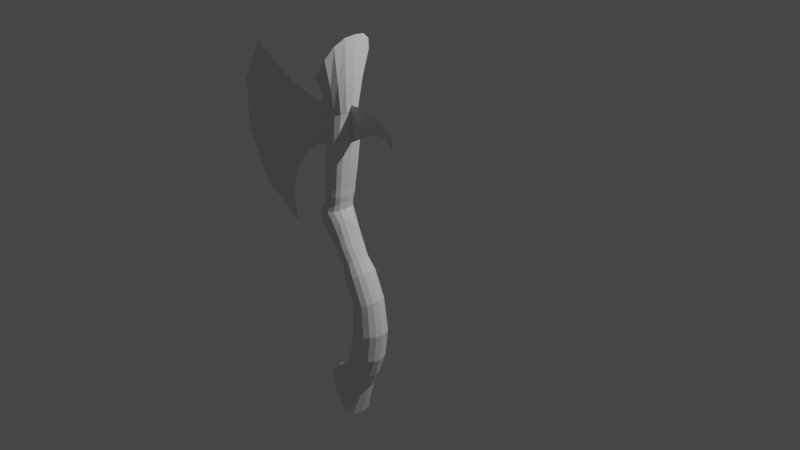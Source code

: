 # Source: axe.blend  (saved by Blender 2.92.15; exported with 4.5.12 LTS)
import bpy
from mathutils import Matrix  # noqa: F401  (used for matrix-valued properties, if any)

bpy.ops.wm.read_factory_settings(use_empty=True)
scene = bpy.context.scene
scene.name = 'Scene'

# ---- collections
col_collection = bpy.data.collections.new('Collection'); scene.collection.children.link(col_collection)

# ---- world
world_world = bpy.data.worlds.new('World'); scene.world = world_world
world_world.use_nodes = True; world_world.node_tree.nodes.clear()
_N = world_world.node_tree.nodes; _L = world_world.node_tree.links
n0 = _N.new('ShaderNodeOutputWorld'); n0.name = 'World Output'; n0.location = (300, 300)
n1 = _N.new('ShaderNodeBackground'); n1.name = 'Background'; n1.location = (10, 300)
n1.inputs[0].default_value = (0.05088, 0.05088, 0.05088, 1.0)
_L.new(n1.outputs[0], n0.inputs[0])
n0.is_active_output = True
world_world.color = (0.05088, 0.05088, 0.05088)
world_world.use_sun_shadow = False
world_world.sun_shadow_jitter_overblur = 0.0

# ---- cameras
cam_camera = bpy.data.cameras.new('Camera')
cam_camera.clip_end = 100.0
cam_camera.ortho_scale = 7.314

# ---- lights
light_light = bpy.data.lights.new('Light', 'POINT')
light_light.transmission_factor = 0.0
light_light.energy = 1000.0
light_light.shadow_soft_size = 0.1
light_light.shadow_maximum_resolution = 0.006
light_light.use_absolute_resolution = True

# ---- meshes
me_cylinder = bpy.data.meshes.new('Cylinder')
me_cylinder.from_pydata([(0.9092, 0.0, -0.4314), (1.0, 0.0, 1.0), (0.8362, -0.3827, -0.41), (0.9239, -0.3827, 1.0), (0.6282, -0.7064, -0.3488), (0.7071, -0.7071, 1.0), (0.317, -0.9196, -0.2572), (0.3827, -0.9239, 1.0), (-0.05014, -0.9845, -0.1492), (-3.258e-07, -1.0, 1.0), (-0.4173, -0.9024, -0.04113), (-0.3827, -0.9239, 1.0), (-0.7285, -0.7037, 0.05045), (-0.7071, -0.7071, 1.0), (-0.9364, -0.4258, 0.1116), (-0.9267, -0.3827, 0.9992), (-1.009, 0.0, 0.1331), (-1.004, 0.0, 0.9988), (0.931, 0.0, 2.324), (0.8568, -0.3827, 2.307), (0.6455, -0.7071, 2.259), (0.3292, -0.9239, 2.186), (-0.04388, -1.0, 2.101), (-0.4312, -0.9239, 2.012), (-0.8036, -0.7071, 1.923), (-1.052, -0.3827, 1.863), (-1.126, 0.0, 1.847), (0.4387, 0.0, 4.099), (0.3753, -0.3827, 4.057), (0.195, -0.7071, 3.936), (-0.0749, -0.9239, 3.756), (-0.3933, -1.0, 3.544), (-0.7198, -0.9239, 3.328), (-1.022, -0.7071, 3.135), (-1.223, -0.3827, 3.006), (-1.287, 0.0, 2.964), (-0.6471, 0.0, 5.945), (-0.693, -0.3556, 5.892), (-0.8238, -0.657, 5.739), (-1.02, -0.8584, 5.509), (-1.251, -0.9291, 5.239), (-1.487, -0.8584, 4.955), (-1.698, -0.657, 4.69), (-1.837, -0.3556, 4.516), (-1.883, 0.0, 4.462), (-1.969, 0.0, 7.171), (-2.007, -0.3556, 7.112), (-2.117, -0.657, 6.943), (-2.282, -0.8584, 6.691), (-2.476, -0.9291, 6.393), (-2.657, -0.8584, 6.102), (-2.787, -0.657, 5.868), (-2.876, -0.3556, 5.71), (-2.915, 0.0, 5.651), (-3.48, 0.0, 8.159), (-3.508, -0.3721, 8.108), (-3.595, -0.6246, 7.971), (-3.728, -0.7885, 7.767), (-3.88, -0.8431, 7.536), (-4.028, -0.789, 7.304), (-4.155, -0.6253, 7.104), (-4.241, -0.3705, 6.973), (-4.273, 0.0, 6.931), (-4.521, 0.0, 9.191), (-4.556, -0.3517, 9.134), (-4.661, -0.6403, 8.973), (-4.819, -0.8434, 8.727), (-5.001, -0.9308, 8.442), (-5.238, -0.8824, 8.154), (-5.513, -0.6926, 7.903), (-5.688, -0.3938, 7.737), (-5.726, 0.0, 7.684), (-5.0, 0.0, 9.512), (-5.054, -0.4388, 9.468), (-5.221, -0.7331, 9.37), (-5.472, -0.9221, 9.227), (-5.768, -0.9778, 9.06), (-6.038, -0.8914, 8.875), (-6.235, -0.6779, 8.696), (-6.373, -0.3666, 8.583), (-6.434, 0.0, 8.555), (-5.346, 0.0, 10.88), (-5.386, -0.4959, 10.86), (-5.505, -0.7171, 10.78), (-5.684, -0.8561, 10.68), (-5.895, -0.9052, 10.56), (-6.107, -0.8562, 10.44), (-6.286, -0.7165, 10.34), (-6.407, -0.4952, 10.27), (-6.451, 0.0, 10.25), (-3.325, -0.7337, 6.724), (-3.456, -0.5673, 6.525), (-3.544, -0.3165, 6.394), (-2.771, 0.0, 7.582), (-3.576, 0.0, 6.349), (-2.801, -0.3236, 7.532), (-2.887, -0.5723, 7.397), (-3.018, -0.7337, 7.196), (-3.172, -0.7896, 6.96), (-5.976, -0.8595, 9.94), (-6.158, -0.7183, 9.836), (-6.28, -0.4932, 9.767), (-5.208, 0.0, 10.4), (-6.327, 0.0, 9.752), (-5.247, -0.4911, 10.37), (-5.367, -0.7166, 10.29), (-5.548, -0.8567, 10.19), (-5.762, -0.9078, 10.06), (-6.079, -0.6538, 9.339), (-6.189, -0.4181, 9.262), (-5.127, 0.0, 9.921), (-6.238, 0.0, 9.25), (-5.165, -0.4331, 9.884), (-5.286, -0.6641, 9.808), (-5.47, -0.8081, 9.702), (-5.687, -0.8572, 9.577), (-5.904, -0.8041, 9.452), (-5.598, 0.0, 11.94), (-5.643, -0.5338, 11.92), (-5.777, -0.7656, 11.86), (-5.979, -0.9111, 11.78), (-6.217, -0.9622, 11.69), (-6.456, -0.9111, 11.59), (-6.658, -0.7656, 11.51), (-6.794, -0.5338, 11.46), (-6.845, 0.0, 11.45), (-6.011, 0.0, 13.61), (-6.061, -0.5151, 13.58), (-6.203, -0.7724, 13.5), (-6.415, -0.9355, 13.38), (-6.665, -0.9932, 13.24), (-6.915, -0.9368, 13.1), (-7.127, -0.7747, 12.98), (-7.269, -0.518, 12.9), (-7.319, 0.0, 12.87), (-6.628, 0.0, 15.29), (-6.685, -0.3275, 15.26), (-6.847, -0.6051, 15.17), (-7.089, -0.7905, 15.03), (-7.374, -0.8557, 14.87), (-7.659, -0.7905, 14.71), (-7.901, -0.6051, 14.57), (-8.063, -0.3275, 14.48), (-8.12, 0.0, 14.45), (-7.995, 0.0, 19.55), (-8.034, -0.6434, 19.43), (-8.096, -1.189, 18.96), (-8.153, -1.553, 18.14), (-8.268, -1.681, 17.28), (-8.495, -1.553, 16.78), (-8.734, -1.189, 16.38), (-8.881, -0.6434, 16.05), (-8.92, 0.0, 15.93), (1.12, 0.0, -2.565), (1.015, -0.6559, -2.497), (0.7153, -0.9029, -2.305), (0.2673, -1.068, -2.018), (-0.2612, -1.126, -1.679), (-0.7898, -1.068, -1.34), (-1.238, -0.9029, -1.052), (-1.537, -0.6559, -0.8601), (-1.642, 0.0, -0.7927), (-4.129, -0.6238, 8.46), (-4.274, -0.7845, 8.243), (-4.438, -0.8495, 7.995), (-4.614, -0.8173, 7.755), (-4.789, -0.6736, 7.556), (-4.902, -0.4366, 7.426), (-4.009, 0.0, 8.651), (-4.933, 0.0, 7.385), (-4.037, -0.3809, 8.603), (-7.851, -1.204, 16.17), (-8.086, -1.118, 15.83), (-8.281, -0.8723, 15.55), (-8.401, -0.5047, 15.35), (-7.253, 0.0, 17.3), (-8.449, 0.0, 15.28), (-7.296, -0.5047, 17.23), (-7.421, -0.8723, 16.97), (-7.615, -1.118, 16.57)], [], [(0, 1, 3, 2), (2, 3, 5, 4), (4, 5, 7, 6), (6, 7, 9, 8), (8, 9, 11, 10), (10, 11, 13, 12), (12, 13, 15, 14), (14, 15, 17, 16), (10, 12, 159, 158), (23, 22, 31, 32), (7, 5, 20, 21), (17, 15, 25, 26), (3, 1, 18, 19), (13, 11, 23, 24), (9, 7, 21, 22), (5, 3, 19, 20), (15, 13, 24, 25), (11, 9, 22, 23), (24, 23, 32, 33), (25, 24, 33, 34), (26, 25, 34, 35), (19, 18, 27, 28), (20, 19, 28, 29), (21, 20, 29, 30), (22, 21, 30, 31), (44, 43, 52, 53), (30, 29, 38, 39), (31, 30, 39, 40), (32, 31, 40, 41), (33, 32, 41, 42), (34, 33, 42, 43), (35, 34, 43, 44), (28, 27, 36, 37), (29, 28, 37, 38), (37, 36, 45, 46), (38, 37, 46, 47), (39, 38, 47, 48), (40, 39, 48, 49), (41, 40, 49, 50), (42, 41, 50, 51), (43, 42, 51, 52), (163, 162, 65, 66), (91, 90, 59, 60), (92, 91, 60, 61), (94, 92, 61, 62), (95, 93, 54, 55), (96, 95, 55, 56), (97, 96, 56, 57), (98, 97, 57, 58), (90, 98, 58, 59), (71, 70, 79, 80), (164, 163, 66, 67), (165, 164, 67, 68), (166, 165, 68, 69), (167, 166, 69, 70), (169, 167, 70, 71), (170, 168, 63, 64), (162, 170, 64, 65), (64, 63, 72, 73), (65, 64, 73, 74), (66, 65, 74, 75), (67, 66, 75, 76), (68, 67, 76, 77), (69, 68, 77, 78), (70, 69, 78, 79), (100, 99, 86, 87), (101, 100, 87, 88), (103, 101, 88, 89), (104, 102, 81, 82), (105, 104, 82, 83), (106, 105, 83, 84), (107, 106, 84, 85), (99, 107, 85, 86), (50, 49, 98, 90), (49, 48, 97, 98), (48, 47, 96, 97), (47, 46, 95, 96), (46, 45, 93, 95), (53, 52, 92, 94), (52, 51, 91, 92), (51, 50, 90, 91), (116, 115, 107, 99), (115, 114, 106, 107), (114, 113, 105, 106), (113, 112, 104, 105), (112, 110, 102, 104), (111, 109, 101, 103), (109, 108, 100, 101), (108, 116, 99, 100), (78, 77, 116, 108), (79, 78, 108, 109), (80, 79, 109, 111), (73, 72, 110, 112), (74, 73, 112, 113), (75, 74, 113, 114), (76, 75, 114, 115), (77, 76, 115, 116), (86, 85, 121, 122), (87, 86, 122, 123), (88, 87, 123, 124), (89, 88, 124, 125), (82, 81, 117, 118), (83, 82, 118, 119), (84, 83, 119, 120), (85, 84, 120, 121), (120, 119, 128, 129), (121, 120, 129, 130), (122, 121, 130, 131), (123, 122, 131, 132), (124, 123, 132, 133), (125, 124, 133, 134), (118, 117, 126, 127), (119, 118, 127, 128), (172, 171, 148, 149), (134, 133, 142, 143), (127, 126, 135, 136), (128, 127, 136, 137), (129, 128, 137, 138), (130, 129, 138, 139), (131, 130, 139, 140), (132, 131, 140, 141), (133, 132, 141, 142), (144, 152, 151, 150, 149, 148, 147, 146, 145), (173, 172, 149, 150), (174, 173, 150, 151), (176, 174, 151, 152), (177, 175, 144, 145), (178, 177, 145, 146), (179, 178, 146, 147), (171, 179, 147, 148), (161, 153, 154, 155, 156, 157, 158, 159, 160), (6, 8, 157, 156), (2, 4, 155, 154), (12, 14, 160, 159), (8, 10, 158, 157), (4, 6, 156, 155), (14, 16, 161, 160), (0, 2, 154, 153), (56, 55, 170, 162), (55, 54, 168, 170), (62, 61, 167, 169), (61, 60, 166, 167), (60, 59, 165, 166), (59, 58, 164, 165), (58, 57, 163, 164), (57, 56, 162, 163), (139, 138, 179, 171), (138, 137, 178, 179), (137, 136, 177, 178), (136, 135, 175, 177), (143, 142, 174, 176), (142, 141, 173, 174), (141, 140, 172, 173), (140, 139, 171, 172)])
_uv = me_cylinder.uv_layers.new(name='UVMap')
_uv.uv.foreach_set('vector', [0.75, 0.5, 0.75, 1.0, 0.6875, 1.0, 0.6875, 0.5, 0.6875, 0.5, 0.6875, 1.0, 0.625, 1.0, 0.625, 0.5, 0.625, 0.5, 0.625, 1.0, 0.5625, 1.0, 0.5625, 0.5, 0.5625, 0.5, 0.5625, 1.0, 0.5, 1.0, 0.5, 0.5, 0.5, 0.5, 0.5, 1.0, 0.4375, 1.0, 0.4375, 0.5, 0.4375, 0.5, 0.4375, 1.0, 0.375, 1.0, 0.375, 0.5, 0.375, 0.5, 0.375, 1.0, 0.3125, 1.0, 0.3125, 0.5, 0.3125, 0.5, 0.3125, 1.0, 0.25, 1.0, 0.25, 0.5, 0.4375, 0.5, 0.375, 0.5, 0.375, 0.5, 0.4375, 0.5, 0.4375, 1.0, 0.5, 1.0, 0.5, 1.0, 0.4375, 1.0, 0.5625, 1.0, 0.625, 1.0, 0.625, 1.0, 0.5625, 1.0, 0.25, 1.0, 0.3125, 1.0, 0.3125, 1.0, 0.25, 1.0, 0.6875, 1.0, 0.75, 1.0, 0.75, 1.0, 0.6875, 1.0, 0.375, 1.0, 0.4375, 1.0, 0.4375, 1.0, 0.375, 1.0, 0.5, 1.0, 0.5625, 1.0, 0.5625, 1.0, 0.5, 1.0, 0.625, 1.0, 0.6875, 1.0, 0.6875, 1.0, 0.625, 1.0, 0.3125, 1.0, 0.375, 1.0, 0.375, 1.0, 0.3125, 1.0, 0.4375, 1.0, 0.5, 1.0, 0.5, 1.0, 0.4375, 1.0, 0.375, 1.0, 0.4375, 1.0, 0.4375, 1.0, 0.375, 1.0, 0.3125, 1.0, 0.375, 1.0, 0.375, 1.0, 0.3125, 1.0, 0.25, 1.0, 0.3125, 1.0, 0.3125, 1.0, 0.25, 1.0, 0.6875, 1.0, 0.75, 1.0, 0.75, 1.0, 0.6875, 1.0, 0.625, 1.0, 0.6875, 1.0, 0.6875, 1.0, 0.625, 1.0, 0.5625, 1.0, 0.625, 1.0, 0.625, 1.0, 0.5625, 1.0, 0.5, 1.0, 0.5625, 1.0, 0.5625, 1.0, 0.5, 1.0, 0.25, 1.0, 0.3125, 1.0, 0.3125, 1.0, 0.25, 1.0, 0.5625, 1.0, 0.625, 1.0, 0.625, 1.0, 0.5625, 1.0, 0.5, 1.0, 0.5625, 1.0, 0.5625, 1.0, 0.5, 1.0, 0.4375, 1.0, 0.5, 1.0, 0.5, 1.0, 0.4375, 1.0, 0.375, 1.0, 0.4375, 1.0, 0.4375, 1.0, 0.375, 1.0, 0.3125, 1.0, 0.375, 1.0, 0.375, 1.0, 0.3125, 1.0, 0.25, 1.0, 0.3125, 1.0, 0.3125, 1.0, 0.25, 1.0, 0.6875, 1.0, 0.75, 1.0, 0.75, 1.0, 0.6875, 1.0, 0.625, 1.0, 0.6875, 1.0, 0.6875, 1.0, 0.625, 1.0, 0.6875, 1.0, 0.75, 1.0, 0.75, 1.0, 0.6875, 1.0, 0.625, 1.0, 0.6875, 1.0, 0.6875, 1.0, 0.625, 1.0, 0.5625, 1.0, 0.625, 1.0, 0.625, 1.0, 0.5625, 1.0, 0.5, 1.0, 0.5625, 1.0, 0.5625, 1.0, 0.5, 1.0, 0.4375, 1.0, 0.5, 1.0, 0.5, 1.0, 0.4375, 1.0, 0.375, 1.0, 0.4375, 1.0, 0.4375, 1.0, 0.375, 1.0, 0.3125, 1.0, 0.375, 1.0, 0.375, 1.0, 0.3125, 1.0, 0.5625, 1.0, 0.625, 1.0, 0.625, 1.0, 0.5625, 1.0, 0.375, 1.0, 0.4375, 1.0, 0.4375, 1.0, 0.375, 1.0, 0.3125, 1.0, 0.375, 1.0, 0.375, 1.0, 0.3125, 1.0, 0.25, 1.0, 0.3125, 1.0, 0.3125, 1.0, 0.25, 1.0, 0.6875, 1.0, 0.75, 1.0, 0.75, 1.0, 0.6875, 1.0, 0.625, 1.0, 0.6875, 1.0, 0.6875, 1.0, 0.625, 1.0, 0.5625, 1.0, 0.625, 1.0, 0.625, 1.0, 0.5625, 1.0, 0.5, 1.0, 0.5625, 1.0, 0.5625, 1.0, 0.5, 1.0, 0.4375, 1.0, 0.5, 1.0, 0.5, 1.0, 0.4375, 1.0, 0.25, 1.0, 0.3125, 1.0, 0.3125, 1.0, 0.25, 1.0, 0.5, 1.0, 0.5625, 1.0, 0.5625, 1.0, 0.5, 1.0, 0.4375, 1.0, 0.5, 1.0, 0.5, 1.0, 0.4375, 1.0, 0.375, 1.0, 0.4375, 1.0, 0.4375, 1.0, 0.375, 1.0, 0.3125, 1.0, 0.375, 1.0, 0.375, 1.0, 0.3125, 1.0, 0.25, 1.0, 0.3125, 1.0, 0.3125, 1.0, 0.25, 1.0, 0.6875, 1.0, 0.75, 1.0, 0.75, 1.0, 0.6875, 1.0, 0.625, 1.0, 0.6875, 1.0, 0.6875, 1.0, 0.625, 1.0, 0.6875, 1.0, 0.75, 1.0, 0.75, 1.0, 0.6875, 1.0, 0.625, 1.0, 0.6875, 1.0, 0.6875, 1.0, 0.625, 1.0, 0.5625, 1.0, 0.625, 1.0, 0.625, 1.0, 0.5625, 1.0, 0.5, 1.0, 0.5625, 1.0, 0.5625, 1.0, 0.5, 1.0, 0.4375, 1.0, 0.5, 1.0, 0.5, 1.0, 0.4375, 1.0, 0.375, 1.0, 0.4375, 1.0, 0.4375, 1.0, 0.375, 1.0, 0.3125, 1.0, 0.375, 1.0, 0.375, 1.0, 0.3125, 1.0, 0.375, 1.0, 0.4375, 1.0, 0.4375, 1.0, 0.375, 1.0, 0.3125, 1.0, 0.375, 1.0, 0.375, 1.0, 0.3125, 1.0, 0.25, 1.0, 0.3125, 1.0, 0.3125, 1.0, 0.25, 1.0, 0.6875, 1.0, 0.75, 1.0, 0.75, 1.0, 0.6875, 1.0, 0.625, 1.0, 0.6875, 1.0, 0.6875, 1.0, 0.625, 1.0, 0.5625, 1.0, 0.625, 1.0, 0.625, 1.0, 0.5625, 1.0, 0.5, 1.0, 0.5625, 1.0, 0.5625, 1.0, 0.5, 1.0, 0.4375, 1.0, 0.5, 1.0, 0.5, 1.0, 0.4375, 1.0, 0.4375, 1.0, 0.5, 1.0, 0.5, 1.0, 0.4375, 1.0, 0.5, 1.0, 0.5625, 1.0, 0.5625, 1.0, 0.5, 1.0, 0.5625, 1.0, 0.625, 1.0, 0.625, 1.0, 0.5625, 1.0, 0.625, 1.0, 0.6875, 1.0, 0.6875, 1.0, 0.625, 1.0, 0.6875, 1.0, 0.75, 1.0, 0.75, 1.0, 0.6875, 1.0, 0.25, 1.0, 0.3125, 1.0, 0.3125, 1.0, 0.25, 1.0, 0.3125, 1.0, 0.375, 1.0, 0.375, 1.0, 0.3125, 1.0, 0.375, 1.0, 0.4375, 1.0, 0.4375, 1.0, 0.375, 1.0, 0.4375, 1.0, 0.5, 1.0, 0.5, 1.0, 0.4375, 1.0, 0.5, 1.0, 0.5625, 1.0, 0.5625, 1.0, 0.5, 1.0, 0.5625, 1.0, 0.625, 1.0, 0.625, 1.0, 0.5625, 1.0, 0.625, 1.0, 0.6875, 1.0, 0.6875, 1.0, 0.625, 1.0, 0.6875, 1.0, 0.75, 1.0, 0.75, 1.0, 0.6875, 1.0, 0.25, 1.0, 0.3125, 1.0, 0.3125, 1.0, 0.25, 1.0, 0.3125, 1.0, 0.375, 1.0, 0.375, 1.0, 0.3125, 1.0, 0.375, 1.0, 0.4375, 1.0, 0.4375, 1.0, 0.375, 1.0, 0.375, 1.0, 0.4375, 1.0, 0.4375, 1.0, 0.375, 1.0, 0.3125, 1.0, 0.375, 1.0, 0.375, 1.0, 0.3125, 1.0, 0.25, 1.0, 0.3125, 1.0, 0.3125, 1.0, 0.25, 1.0, 0.6875, 1.0, 0.75, 1.0, 0.75, 1.0, 0.6875, 1.0, 0.625, 1.0, 0.6875, 1.0, 0.6875, 1.0, 0.625, 1.0, 0.5625, 1.0, 0.625, 1.0, 0.625, 1.0, 0.5625, 1.0, 0.5, 1.0, 0.5625, 1.0, 0.5625, 1.0, 0.5, 1.0, 0.4375, 1.0, 0.5, 1.0, 0.5, 1.0, 0.4375, 1.0, 0.4375, 1.0, 0.5, 1.0, 0.5, 1.0, 0.4375, 1.0, 0.375, 1.0, 0.4375, 1.0, 0.4375, 1.0, 0.375, 1.0, 0.3125, 1.0, 0.375, 1.0, 0.375, 1.0, 0.3125, 1.0, 0.25, 1.0, 0.3125, 1.0, 0.3125, 1.0, 0.25, 1.0, 0.6875, 1.0, 0.75, 1.0, 0.75, 1.0, 0.6875, 1.0, 0.625, 1.0, 0.6875, 1.0, 0.6875, 1.0, 0.625, 1.0, 0.5625, 1.0, 0.625, 1.0, 0.625, 1.0, 0.5625, 1.0, 0.5, 1.0, 0.5625, 1.0, 0.5625, 1.0, 0.5, 1.0, 0.5625, 1.0, 0.625, 1.0, 0.625, 1.0, 0.5625, 1.0, 0.5, 1.0, 0.5625, 1.0, 0.5625, 1.0, 0.5, 1.0, 0.4375, 1.0, 0.5, 1.0, 0.5, 1.0, 0.4375, 1.0, 0.375, 1.0, 0.4375, 1.0, 0.4375, 1.0, 0.375, 1.0, 0.3125, 1.0, 0.375, 1.0, 0.375, 1.0, 0.3125, 1.0, 0.25, 1.0, 0.3125, 1.0, 0.3125, 1.0, 0.25, 1.0, 0.6875, 1.0, 0.75, 1.0, 0.75, 1.0, 0.6875, 1.0, 0.625, 1.0, 0.6875, 1.0, 0.6875, 1.0, 0.625, 1.0, 0.4375, 1.0, 0.5, 1.0, 0.5, 1.0, 0.4375, 1.0, 0.25, 1.0, 0.3125, 1.0, 0.3125, 1.0, 0.25, 1.0, 0.6875, 1.0, 0.75, 1.0, 0.75, 1.0, 0.6875, 1.0, 0.625, 1.0, 0.6875, 1.0, 0.6875, 1.0, 0.625, 1.0, 0.5625, 1.0, 0.625, 1.0, 0.625, 1.0, 0.5625, 1.0, 0.5, 1.0, 0.5625, 1.0, 0.5625, 1.0, 0.5, 1.0, 0.4375, 1.0, 0.5, 1.0, 0.5, 1.0, 0.4375, 1.0, 0.375, 1.0, 0.4375, 1.0, 0.4375, 1.0, 0.375, 1.0, 0.3125, 1.0, 0.375, 1.0, 0.375, 1.0, 0.3125, 1.0, 0.49, 0.25, 0.01, 0.25, 0.02827, 0.1582, 0.08029, 0.08029, 0.1582, 0.02827, 0.25, 0.01, 0.3418, 0.02827, 0.4197, 0.08029, 0.4717, 0.1582, 0.375, 1.0, 0.4375, 1.0, 0.4375, 1.0, 0.375, 1.0, 0.3125, 1.0, 0.375, 1.0, 0.375, 1.0, 0.3125, 1.0, 0.25, 1.0, 0.3125, 1.0, 0.3125, 1.0, 0.25, 1.0, 0.6875, 1.0, 0.75, 1.0, 0.75, 1.0, 0.6875, 1.0, 0.625, 1.0, 0.6875, 1.0, 0.6875, 1.0, 0.625, 1.0, 0.5625, 1.0, 0.625, 1.0, 0.625, 1.0, 0.5625, 1.0, 0.5, 1.0, 0.5625, 1.0, 0.5625, 1.0, 0.5, 1.0, 0.51, 0.25, 0.99, 0.25, 0.9717, 0.1582, 0.9197, 0.08029, 0.8418, 0.02827, 0.75, 0.01, 0.6582, 0.02827, 0.5803, 0.08029, 0.5283, 0.1582, 0.5625, 0.5, 0.5, 0.5, 0.5, 0.5, 0.5625, 0.5, 0.6875, 0.5, 0.625, 0.5, 0.625, 0.5, 0.6875, 0.5, 0.375, 0.5, 0.3125, 0.5, 0.3125, 0.5, 0.375, 0.5, 0.5, 0.5, 0.4375, 0.5, 0.4375, 0.5, 0.5, 0.5, 0.625, 0.5, 0.5625, 0.5, 0.5625, 0.5, 0.625, 0.5, 0.3125, 0.5, 0.25, 0.5, 0.25, 0.5, 0.3125, 0.5, 0.75, 0.5, 0.6875, 0.5, 0.6875, 0.5, 0.75, 0.5, 0.625, 1.0, 0.6875, 1.0, 0.6875, 1.0, 0.625, 1.0, 0.6875, 1.0, 0.75, 1.0, 0.75, 1.0, 0.6875, 1.0, 0.25, 1.0, 0.3125, 1.0, 0.3125, 1.0, 0.25, 1.0, 0.3125, 1.0, 0.375, 1.0, 0.375, 1.0, 0.3125, 1.0, 0.375, 1.0, 0.4375, 1.0, 0.4375, 1.0, 0.375, 1.0, 0.4375, 1.0, 0.5, 1.0, 0.5, 1.0, 0.4375, 1.0, 0.5, 1.0, 0.5625, 1.0, 0.5625, 1.0, 0.5, 1.0, 0.5625, 1.0, 0.625, 1.0, 0.625, 1.0, 0.5625, 1.0, 0.5, 1.0, 0.5625, 1.0, 0.5625, 1.0, 0.5, 1.0, 0.5625, 1.0, 0.625, 1.0, 0.625, 1.0, 0.5625, 1.0, 0.625, 1.0, 0.6875, 1.0, 0.6875, 1.0, 0.625, 1.0, 0.6875, 1.0, 0.75, 1.0, 0.75, 1.0, 0.6875, 1.0, 0.25, 1.0, 0.3125, 1.0, 0.3125, 1.0, 0.25, 1.0, 0.3125, 1.0, 0.375, 1.0, 0.375, 1.0, 0.3125, 1.0, 0.375, 1.0, 0.4375, 1.0, 0.4375, 1.0, 0.375, 1.0, 0.4375, 1.0, 0.5, 1.0, 0.5, 1.0, 0.4375, 1.0])
me_cylinder.use_remesh_fix_poles = True
me_cylinder.use_remesh_preserve_attributes = False
me_cylinder.use_mirror_vertex_groups = False
me_cylinder.update()
me_plane = bpy.data.meshes.new('Plane')
me_plane.from_pydata([(-0.4658, -0.6844, 2.861e-08), (0.4416, -0.4335, 5.135e-08), (-0.5387, 0.8058, -1.761e-08), (0.482, 0.9272, -6.603e-09), (1.17, -0.004525, 9.024e-08), (1.227, 0.8948, -9.537e-09), (1.73, 0.2412, 1.495e-07), (1.751, 0.7381, 7.313e-08), (2.144, 0.1279, 1.516e-07), (2.187, 0.4872, 8.253e-08), (2.468, -0.05016, 1.354e-07), (2.462, 0.2444, 6.052e-08), (-1.202, -0.9676, 2.935e-09), (-1.21, 0.5953, -3.668e-08), (-1.945, -1.436, -1.145e-07), (-1.957, 0.7886, -1.709e-07), (-2.535, -2.417, -3.395e-07), (-2.702, 1.017, -4.186e-07), (-0.5023, 0.0607, 5.502e-09), (0.4618, 0.2468, 2.238e-08), (1.198, 0.4451, 4.035e-08), (1.741, 0.4896, 1.113e-07), (2.165, 0.3075, 1.17e-07), (2.465, 0.09712, 9.797e-08), (-1.206, -0.1861, -1.687e-08), (-2.356, -0.4856, -1.574e-07), (-3.141, -0.785, -3.867e-07), (-2.782, -3.38, -5.566e-07), (-3.742, 1.551, -7.449e-07), (-4.444, -1.157, -6.728e-07), (-2.596, -4.392, -6.483e-07), (-4.478, 1.996, -7.045e-07), (-5.285, -1.546, -7.08e-07), (-4.289, -3.369, -7.272e-07), (-1.948, -0.889, -1.284e-07), (-2.962, -1.705, -3.869e-07), (-3.779, -2.599, -6.957e-07), (-3.138, 0.1912, -4.007e-07), (-4.305, 0.3382, -6.82e-07), (-1.953, 0.1628, -1.551e-07), (-5.315, 0.3982, -7.028e-07)], [], [(18, 19, 3, 2), (19, 1, 4, 20), (20, 4, 6, 21), (21, 6, 8, 22), (22, 8, 10, 23), (18, 2, 13, 24), (25, 39, 37, 26), (14, 34, 35, 16), (12, 24, 34, 14), (0, 18, 24, 12), (9, 22, 23, 11), (7, 21, 22, 9), (5, 20, 21, 7), (3, 19, 20, 5), (0, 1, 19, 18), (26, 37, 38, 29), (16, 35, 36, 27), (29, 38, 40, 32), (27, 36, 33, 30), (35, 34, 25, 26), (33, 36, 29, 32), (36, 35, 26, 29), (24, 39, 25, 34), (37, 39, 15, 17), (40, 38, 28, 31), (38, 37, 17, 28), (39, 24, 13, 15)])
_uv = me_plane.uv_layers.new(name='UVMap')
_uv.uv.foreach_set('vector', [0.0, 0.5, 1.0, 0.5, 1.0, 1.0, 0.0, 1.0, 1.0, 0.5, 1.0, 0.0, 1.0, 0.0, 1.0, 0.5, 1.0, 0.5, 1.0, 0.0, 1.0, 0.0, 1.0, 0.5, 1.0, 0.5, 1.0, 0.0, 1.0, 0.0, 1.0, 0.5, 1.0, 0.5, 1.0, 0.0, 1.0, 0.0, 1.0, 0.5, 0.0, 0.5, 0.0, 1.0, 0.0, 1.0, 0.0, 0.5, 0.0, 0.5, 0.0, 0.7187, 0.0, 0.7625, 0.0, 0.5, 0.0, 0.0, 0.0, 0.2459, 0.0, 0.287, 0.0, 0.0, 0.0, 0.0, 0.0, 0.5, 0.0, 0.2459, 0.0, 0.0, 0.0, 0.0, 0.0, 0.5, 0.0, 0.5, 0.0, 0.0, 1.0, 1.0, 1.0, 0.5, 1.0, 0.5, 1.0, 1.0, 1.0, 1.0, 1.0, 0.5, 1.0, 0.5, 1.0, 1.0, 1.0, 1.0, 1.0, 0.5, 1.0, 0.5, 1.0, 1.0, 1.0, 1.0, 1.0, 0.5, 1.0, 0.5, 1.0, 1.0, 0.0, 0.0, 1.0, 0.0, 1.0, 0.5, 0.0, 0.5, 0.0, 0.5, 0.0, 0.7625, 0.0, 0.7279, 0.0, 0.5, 0.0, 0.0, 0.0, 0.287, 0.0, 0.3304, 0.0, 0.0, 0.0, 0.5, 0.0, 0.7279, 0.0, 0.7692, 0.0, 0.5, 0.0, 0.0, 0.0, 0.3304, 0.0, 0.27, 0.0, 0.0, 0.0, 0.287, 0.0, 0.2459, 0.0, 0.5, 0.0, 0.5, 0.0, 0.27, 0.0, 0.3304, 0.0, 0.5, 0.0, 0.5, 0.0, 0.3304, 0.0, 0.287, 0.0, 0.5, 0.0, 0.5, 0.0, 0.5, 0.0, 0.7187, 0.0, 0.5, 0.0, 0.2459, 0.0, 0.7625, 0.0, 0.7187, 0.0, 1.0, 0.0, 1.0, 0.0, 0.7692, 0.0, 0.7279, 0.0, 1.0, 0.0, 1.0, 0.0, 0.7279, 0.0, 0.7625, 0.0, 1.0, 0.0, 1.0, 0.0, 0.7187, 0.0, 0.5, 0.0, 1.0, 0.0, 1.0])
me_plane.use_remesh_fix_poles = True
me_plane.use_remesh_preserve_attributes = False
me_plane.use_mirror_vertex_groups = False
me_plane.update()

# ---- objects
ob_light = bpy.data.objects.new('Light', light_light)
ob_camera = bpy.data.objects.new('Camera', cam_camera)
ob_empty = bpy.data.objects.new('Empty', None)
ob_cylinder = bpy.data.objects.new('Cylinder', me_cylinder)
ob_plane = bpy.data.objects.new('Plane', me_plane)

# ---- transforms, parenting, visibility, modifiers, constraints
ob_light.location = (4.076, 1.005, 5.904)
ob_light.rotation_euler = (0.6503, 0.05522, 1.866)
ob_light.lock_rotations_4d = False
ob_light.empty_display_type = 'ARROWS'
ob_light.color = (0.0, 0.0, 0.0, 0.0)
ob_light.lineart.crease_threshold = 0.0
ob_camera.location = (7.359, -6.926, 4.958)
ob_camera.rotation_euler = (1.109, 0.0, 0.8149)
ob_camera.lock_rotations_4d = False
ob_camera.empty_display_type = 'ARROWS'
ob_camera.color = (0.0, 0.0, 0.0, 0.0)
ob_camera.display_type = 'WIRE'
ob_camera.lineart.crease_threshold = 0.0
ob_empty.location = (0.0, 0.0, 0.0)
ob_empty.rotation_euler = (1.571, -0.0, 0.0)
ob_empty.empty_display_type = 'IMAGE'
ob_empty.empty_display_size = 5.0
ob_empty.lineart.crease_threshold = 0.0
ob_cylinder.location = (0.3586, -0.8639, -1.299)
ob_cylinder.rotation_euler = (1.096e-08, 0.3909, 5.537e-08)
ob_cylinder.scale = (0.1648, 0.1648, 0.1648)
ob_cylinder.lineart.crease_threshold = 0.0
_m = ob_cylinder.modifiers.new('Mirror', 'MIRROR')
_m.use_axis = (False, True, False)
_m.use_clip = True
ob_plane.location = (0.1776, -0.8719, 1.277)
ob_plane.rotation_euler = (1.571, -0.0, 0.0)
ob_plane.scale = (0.2716, 0.2716, 0.2716)
ob_plane.lineart.crease_threshold = 0.0

# ---- collection membership
col_collection.objects.link(ob_light)
col_collection.objects.link(ob_camera)
col_collection.objects.link(ob_empty)
col_collection.objects.link(ob_cylinder)
col_collection.objects.link(ob_plane)

# ---- scene / render settings (as saved in the file)
scene.camera = ob_camera
scene.frame_start = 1; scene.frame_end = 250; scene.frame_set(4)
scene.render.engine = 'BLENDER_EEVEE_NEXT'
scene.cycles.use_denoising = False
scene.cycles.samples = 128
scene.cycles.sampling_pattern = 'TABULATED_SOBOL'
scene.cycles.use_adaptive_sampling = False
scene.cycles.use_light_tree = False
scene.view_settings.view_transform = 'Filmic'
bpy.context.view_layer.update()
